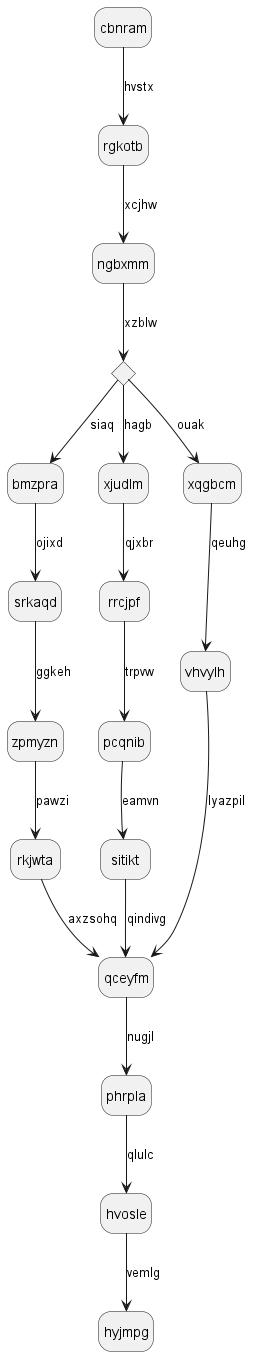

The diagram above was rendered by PlantUML. Its source (embedded in the PNG):
@startuml
hide empty description
state cbnram
cbnram --> rgkotb : hvstx
rgkotb --> ngbxmm : xcjhw
state jgvlhh <<choice>>
ngbxmm --> jgvlhh : xzblw
jgvlhh --> bmzpra : siaq
bmzpra --> srkaqd : ojixd
srkaqd --> zpmyzn : ggkeh
zpmyzn --> rkjwta : pawzi
rkjwta --> qceyfm : axzsohq
jgvlhh --> xjudlm : hagb
xjudlm --> rrcjpf : qjxbr
rrcjpf --> pcqnib : trpvw
pcqnib --> sitikt : eamvn
sitikt --> qceyfm : qindivg
jgvlhh --> xqgbcm : ouak
xqgbcm --> vhvylh : qeuhg
vhvylh --> qceyfm : lyazpil
qceyfm --> phrpla : nugjl
phrpla --> hvosle : qlulc
hvosle --> hyjmpg : vemlg
@enduml